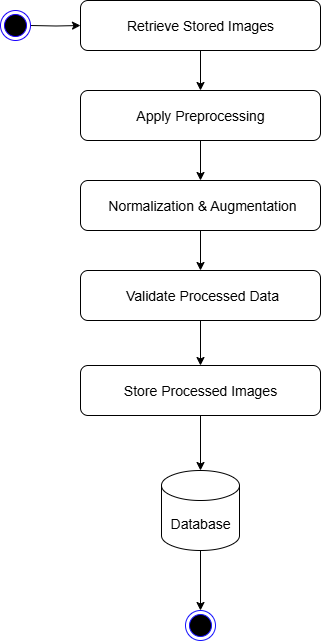

The diagram above was exported from draw.io. Its source (the exported page's mxGraphModel, read from the mxfile embedded in the PNG):
<mxGraphModel dx="1106" dy="605" grid="1" gridSize="10" guides="1" tooltips="1" connect="1" arrows="1" fold="1" page="1" pageScale="1" pageWidth="850" pageHeight="1100" math="0" shadow="0">
  <root>
    <mxCell id="0" />
    <mxCell id="1" parent="0" />
    <mxCell id="4q_Uk8J8gH1DsetLgi6p-20" style="edgeStyle=orthogonalEdgeStyle;rounded=0;orthogonalLoop=1;jettySize=auto;html=1;entryX=0;entryY=0.5;entryDx=0;entryDy=0;strokeWidth=1;fontSize=14;fontStyle=0" parent="1" target="obs0HxPhCWWL6K0b6ZMQ-11" edge="1">
      <mxGeometry relative="1" as="geometry">
        <mxPoint x="310" y="185" as="sourcePoint" />
      </mxGeometry>
    </mxCell>
    <mxCell id="4q_Uk8J8gH1DsetLgi6p-9" style="edgeStyle=orthogonalEdgeStyle;rounded=0;orthogonalLoop=1;jettySize=auto;html=1;exitX=0.5;exitY=1;exitDx=0;exitDy=0;entryX=0.5;entryY=0;entryDx=0;entryDy=0;strokeWidth=1;fontSize=14;fontStyle=0" parent="1" source="obs0HxPhCWWL6K0b6ZMQ-11" target="4q_Uk8J8gH1DsetLgi6p-2" edge="1">
      <mxGeometry relative="1" as="geometry" />
    </mxCell>
    <mxCell id="obs0HxPhCWWL6K0b6ZMQ-11" value="" style="rounded=1;whiteSpace=wrap;html=1;strokeWidth=1;fontSize=14;fontStyle=0" parent="1" vertex="1">
      <mxGeometry x="360" y="160" width="240" height="50" as="geometry" />
    </mxCell>
    <mxCell id="obs0HxPhCWWL6K0b6ZMQ-14" value="" style="ellipse;html=1;shape=endState;fillColor=#000000;strokeColor=light-dark(#1512FF,#2B00FF);strokeWidth=1;fontSize=14;fontStyle=0" parent="1" vertex="1">
      <mxGeometry x="465" y="770" width="30" height="30" as="geometry" />
    </mxCell>
    <mxCell id="4q_Uk8J8gH1DsetLgi6p-10" style="edgeStyle=orthogonalEdgeStyle;rounded=0;orthogonalLoop=1;jettySize=auto;html=1;exitX=0.5;exitY=1;exitDx=0;exitDy=0;entryX=0.5;entryY=0;entryDx=0;entryDy=0;strokeWidth=1;fontSize=14;fontStyle=0" parent="1" source="4q_Uk8J8gH1DsetLgi6p-2" target="4q_Uk8J8gH1DsetLgi6p-3" edge="1">
      <mxGeometry relative="1" as="geometry" />
    </mxCell>
    <mxCell id="4q_Uk8J8gH1DsetLgi6p-2" value="" style="rounded=1;whiteSpace=wrap;html=1;strokeWidth=1;fontSize=14;fontStyle=0" parent="1" vertex="1">
      <mxGeometry x="360" y="250" width="240" height="50" as="geometry" />
    </mxCell>
    <mxCell id="lY3OE6hT-iAKaivfNLDs-8" style="edgeStyle=orthogonalEdgeStyle;rounded=0;orthogonalLoop=1;jettySize=auto;html=1;entryX=0.5;entryY=0;entryDx=0;entryDy=0;strokeWidth=1;fontSize=14;fontStyle=0" parent="1" source="4q_Uk8J8gH1DsetLgi6p-3" target="lY3OE6hT-iAKaivfNLDs-1" edge="1">
      <mxGeometry relative="1" as="geometry" />
    </mxCell>
    <mxCell id="4q_Uk8J8gH1DsetLgi6p-3" value="" style="rounded=1;whiteSpace=wrap;html=1;strokeWidth=1;fontSize=14;fontStyle=0" parent="1" vertex="1">
      <mxGeometry x="360" y="340" width="240" height="50" as="geometry" />
    </mxCell>
    <mxCell id="4q_Uk8J8gH1DsetLgi6p-19" style="edgeStyle=orthogonalEdgeStyle;rounded=0;orthogonalLoop=1;jettySize=auto;html=1;exitX=0.5;exitY=1;exitDx=0;exitDy=0;entryX=0.5;entryY=0;entryDx=0;entryDy=0;strokeWidth=1;exitPerimeter=0;fontSize=14;fontStyle=0" parent="1" source="lY3OE6hT-iAKaivfNLDs-12" target="obs0HxPhCWWL6K0b6ZMQ-14" edge="1">
      <mxGeometry relative="1" as="geometry">
        <mxPoint x="383.75" y="760" as="sourcePoint" />
      </mxGeometry>
    </mxCell>
    <mxCell id="4q_Uk8J8gH1DsetLgi6p-23" value="" style="ellipse;html=1;shape=endState;fillColor=#000000;strokeColor=light-dark(#1900FF,#0000FF);strokeWidth=1;fontSize=14;fontStyle=0" parent="1" vertex="1">
      <mxGeometry x="280" y="170" width="30" height="30" as="geometry" />
    </mxCell>
    <mxCell id="4q_Uk8J8gH1DsetLgi6p-24" value="&lt;font&gt;Retrieve Stored Images&lt;/font&gt;" style="text;html=1;strokeColor=none;fillColor=none;align=center;verticalAlign=middle;whiteSpace=wrap;rounded=0;fontSize=14;fontStyle=0;strokeWidth=1;" parent="1" vertex="1">
      <mxGeometry x="375" y="170" width="210" height="30" as="geometry" />
    </mxCell>
    <mxCell id="4q_Uk8J8gH1DsetLgi6p-25" value="&lt;font&gt;Apply Preprocessing&lt;/font&gt;" style="text;html=1;strokeColor=none;fillColor=none;align=center;verticalAlign=middle;whiteSpace=wrap;rounded=0;fontSize=14;fontStyle=0;strokeWidth=1;" parent="1" vertex="1">
      <mxGeometry x="400" y="260" width="160" height="30" as="geometry" />
    </mxCell>
    <mxCell id="4q_Uk8J8gH1DsetLgi6p-26" value="&lt;font&gt;Normalization &amp;amp; Augmentation&lt;/font&gt;" style="text;html=1;strokeColor=none;fillColor=none;align=center;verticalAlign=middle;whiteSpace=wrap;rounded=0;fontSize=14;fontStyle=0;strokeWidth=1;" parent="1" vertex="1">
      <mxGeometry x="377" y="350" width="210" height="30" as="geometry" />
    </mxCell>
    <mxCell id="lY3OE6hT-iAKaivfNLDs-11" value="" style="edgeStyle=orthogonalEdgeStyle;rounded=0;orthogonalLoop=1;jettySize=auto;html=1;strokeWidth=1;fontSize=14;fontStyle=0" parent="1" source="lY3OE6hT-iAKaivfNLDs-1" target="lY3OE6hT-iAKaivfNLDs-10" edge="1">
      <mxGeometry relative="1" as="geometry" />
    </mxCell>
    <mxCell id="lY3OE6hT-iAKaivfNLDs-1" value="" style="rounded=1;whiteSpace=wrap;html=1;strokeWidth=1;fontSize=14;fontStyle=0" parent="1" vertex="1">
      <mxGeometry x="360" y="430" width="240" height="50" as="geometry" />
    </mxCell>
    <mxCell id="lY3OE6hT-iAKaivfNLDs-2" value="&lt;font&gt;Validate Processed Data&lt;/font&gt;" style="text;html=1;strokeColor=none;fillColor=none;align=center;verticalAlign=middle;whiteSpace=wrap;rounded=0;fontSize=14;fontStyle=0;strokeWidth=1;" parent="1" vertex="1">
      <mxGeometry x="377" y="440" width="210" height="30" as="geometry" />
    </mxCell>
    <mxCell id="lY3OE6hT-iAKaivfNLDs-13" value="" style="edgeStyle=orthogonalEdgeStyle;rounded=0;orthogonalLoop=1;jettySize=auto;html=1;strokeWidth=1;fontSize=14;fontStyle=0" parent="1" source="lY3OE6hT-iAKaivfNLDs-10" target="lY3OE6hT-iAKaivfNLDs-12" edge="1">
      <mxGeometry relative="1" as="geometry" />
    </mxCell>
    <mxCell id="lY3OE6hT-iAKaivfNLDs-10" value="&lt;font&gt;Store Processed Images&lt;/font&gt;" style="rounded=1;whiteSpace=wrap;html=1;strokeWidth=1;fontSize=14;fontStyle=0" parent="1" vertex="1">
      <mxGeometry x="360" y="525" width="240" height="50" as="geometry" />
    </mxCell>
    <mxCell id="lY3OE6hT-iAKaivfNLDs-12" value="Database" style="shape=cylinder3;whiteSpace=wrap;html=1;boundedLbl=1;backgroundOutline=1;size=15;strokeWidth=1;fontSize=14;fontStyle=0" parent="1" vertex="1">
      <mxGeometry x="441" y="630" width="78" height="80" as="geometry" />
    </mxCell>
  </root>
</mxGraphModel>